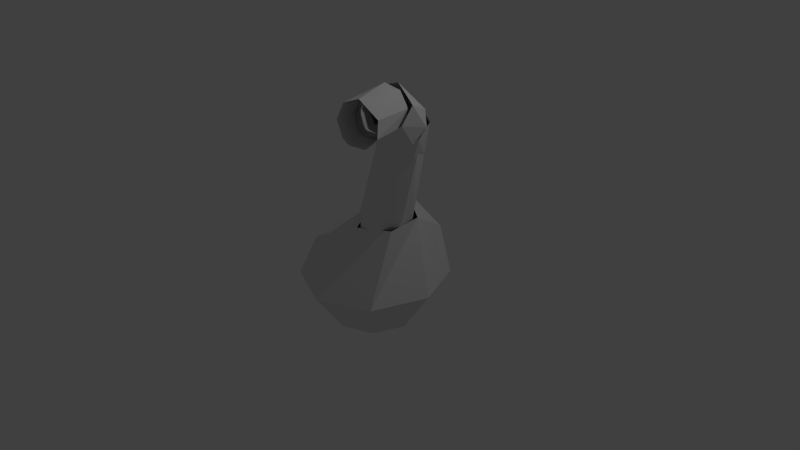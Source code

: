 # Source: digestiveFlipTestMesh4.blend  (saved by Blender 2.69.0; exported with 4.5.12 LTS)
import bpy
from mathutils import Matrix  # noqa: F401  (used for matrix-valued properties, if any)

bpy.ops.wm.read_factory_settings(use_empty=True)
scene = bpy.context.scene
scene.name = 'Scene'

# ---- collections
col_collection_1 = bpy.data.collections.new('Collection 1'); scene.collection.children.link(col_collection_1)

# ---- world
world_world = bpy.data.worlds.new('World'); scene.world = world_world
world_world.color = (0.05088, 0.05088, 0.05088)
world_world.use_sun_shadow = False
world_world.sun_shadow_jitter_overblur = 0.0
world_world.cycles.sampling_method = 'MANUAL'
world_world.cycles.sample_map_resolution = 256

# ---- cameras
cam_camera = bpy.data.cameras.new('Camera')
cam_camera.clip_end = 100.0
cam_camera.lens = 35.0
cam_camera.sensor_width = 32.0
cam_camera.sensor_height = 18.0
cam_camera.ortho_scale = 7.314
cam_camera.dof.focus_distance = 0.0
cam_camera.dof.aperture_fstop = 128.0

# ---- lights
light_lamp = bpy.data.lights.new('Lamp', 'POINT')
light_lamp.transmission_factor = 0.0
light_lamp.cutoff_distance = 30.0
light_lamp.energy = 100.0
light_lamp.shadow_buffer_clip_start = 1.001
light_lamp.shadow_soft_size = 0.1
light_lamp.shadow_maximum_resolution = 0.006
light_lamp.use_absolute_resolution = True
light_lamp.cycles.use_multiple_importance_sampling = False

# ---- meshes
me_sphere = bpy.data.meshes.new('Sphere')
me_sphere.from_pydata([(-0.036, 0.09465, 0.72), (-0.7704, 0.0915, 0.2678), (-0.9886, 0.02099, -0.2615), (-0.5577, 0.005613, -0.8492), (-0.03069, 0.2361, 0.6945), (-0.6084, 0.6427, 0.3822), (-0.7006, 0.7126, -0.2553), (-0.3946, 0.3976, -0.8464), (0.08288, 0.3035, 0.7435), (-0.02159, 0.8894, 0.3724), (-0.007773, 1.002, -0.261), (-0.001736, 0.5602, -0.8462), (0.2617, 0.3037, 0.9202), (0.5679, 0.6417, 0.3855), (0.6869, 0.7114, -0.2516), (0.3913, 0.3971, -0.8448), (0.5027, 0.1312, 0.9912), (0.7518, 0.05642, 0.7656), (0.9751, 0.01526, -0.2434), (0.5541, 0.004052, -0.8443), (0.4048, 0.01577, 1.08), (0.8213, -0.4365, 0.7753), (0.6851, -0.671, -0.2663), (0.3907, -0.3872, -0.8494), (-0.0009625, 0.002582, -1.008), (0.2341, -0.2014, 0.855), (0.4219, -0.6173, 0.7492), (-0.01049, -0.9527, -0.2841), (-0.002515, -0.5488, -0.8528), (0.09797, -0.01912, 0.8373), (-0.5294, -0.4896, 0.2462), (-0.7031, -0.6677, -0.2767), (-0.3953, -0.3863, -0.8521), (0.2011, 0.1592, 0.9274), (1.818, -1.204, 2.869), (2.012, -1.655, 2.737), (1.891, -1.173, 2.702), (1.996, -1.657, 2.55), (1.844, -1.185, 2.522), (1.874, -1.699, 2.43), (1.706, -1.235, 2.433), (1.719, -1.757, 2.449), (1.557, -1.292, 2.488), (1.659, -1.781, 2.51), (1.485, -1.323, 2.655), (1.615, -1.803, 2.691), (1.532, -1.31, 2.835), (1.689, -1.779, 2.857), (1.67, -1.261, 2.924), (1.839, -1.725, 2.911), (1.509, -0.5713, 2.459), (1.931, -1.154, 2.739), (1.587, -0.626, 2.294), (1.925, -1.289, 2.565), (1.553, -0.779, 2.13), (1.816, -1.459, 2.467), (1.426, -0.9407, 2.063), (1.668, -1.563, 2.503), (1.281, -1.016, 2.132), (1.606, -1.569, 2.568), (1.203, -0.9617, 2.297), (1.554, -1.483, 2.743), (1.237, -0.8087, 2.461), (1.616, -1.319, 2.891), (1.364, -0.647, 2.528), (1.755, -1.171, 2.924), (1.097, -0.1846, 1.927), (1.587, -0.5805, 2.343), (1.188, -0.2632, 1.781), (1.607, -0.7553, 2.209), (1.182, -0.4582, 1.661), (1.528, -0.9639, 2.157), (1.083, -0.6551, 1.638), (1.395, -1.084, 2.219), (0.9487, -0.7388, 1.725), (1.333, -1.085, 2.284), (0.8581, -0.6601, 1.871), (1.263, -0.9697, 2.432), (0.8639, -0.4652, 1.991), (1.295, -0.7622, 2.532), (0.9629, -0.2682, 2.014), (1.41, -0.5844, 2.526), (0.5138, 0.1599, 0.7848), (1.299, -0.3452, 1.988), (0.6621, 0.04502, 0.6467), (1.352, -0.5341, 1.898), (0.6943, -0.2133, 0.5525), (1.294, -0.7499, 1.88), (0.5915, -0.4637, 0.5573), (1.159, -0.8661, 1.945), (0.4139, -0.5596, 0.6584), (1.087, -0.8619, 1.998), (0.2656, -0.4447, 0.7965), (0.986, -0.7319, 2.106), (0.2335, -0.1864, 0.8907), (0.9885, -0.5129, 2.165), (0.3363, 0.06403, 0.8859), (1.093, -0.3332, 2.139)], [], [(6, 5, 1, 2), (5, 4, 0, 1), (7, 6, 2, 3), (13, 12, 8, 9), (4, 8, 33), (15, 14, 10, 11), (14, 13, 9, 10), (11, 24, 15), (8, 12, 33), (30, 29, 25, 26), (19, 18, 14, 15), (18, 17, 13, 14), (15, 24, 19), (12, 16, 33), (23, 22, 18, 19), (22, 21, 17, 18), (19, 24, 23), (16, 20, 33), (29, 0, 33), (28, 27, 22, 23), (27, 26, 21, 22), (23, 24, 28), (20, 25, 33), (32, 31, 27, 28), (31, 30, 26, 27), (28, 24, 32), (25, 29, 33), (32, 24, 3), (2, 31, 32, 3), (11, 10, 6, 7), (10, 9, 5, 6), (17, 16, 12, 13), (9, 8, 4, 5), (0, 4, 33), (3, 24, 7), (7, 24, 11), (0, 29, 30, 1), (1, 30, 31, 2), (36, 37, 35), (38, 40, 39), (38, 39, 37), (44, 46, 45), (40, 42, 41), (40, 41, 39), (41, 42, 43), (46, 48, 47), (44, 45, 43), (34, 49, 48), (46, 47, 45), (48, 49, 47), (34, 35, 49), (36, 38, 37), (34, 36, 35), (42, 44, 43), (52, 53, 51), (54, 56, 55), (54, 55, 53), (60, 62, 61), (56, 58, 57), (56, 57, 55), (57, 58, 59), (62, 64, 63), (60, 61, 59), (50, 65, 64), (62, 63, 61), (64, 65, 63), (50, 51, 65), (52, 54, 53), (50, 52, 51), (58, 60, 59), (68, 69, 67), (70, 72, 71), (70, 71, 69), (76, 78, 77), (72, 74, 73), (72, 73, 71), (73, 74, 75), (78, 80, 79), (76, 77, 75), (66, 81, 80), (78, 79, 77), (80, 81, 79), (66, 67, 81), (68, 70, 69), (66, 68, 67), (74, 76, 75), (84, 85, 83), (86, 88, 87), (86, 87, 85), (92, 94, 93), (88, 90, 89), (88, 89, 87), (89, 90, 91), (94, 96, 95), (92, 93, 91), (82, 97, 96), (94, 95, 93), (96, 97, 95), (82, 83, 97), (84, 86, 85), (82, 84, 83), (90, 92, 91)])
me_sphere.use_remesh_preserve_volume = False
me_sphere.use_remesh_preserve_attributes = False
me_sphere.use_mirror_vertex_groups = False
me_sphere.update()

# ---- objects
ob_sphere = bpy.data.objects.new('Sphere', me_sphere)
ob_lamp = bpy.data.objects.new('Lamp', light_lamp)
ob_camera = bpy.data.objects.new('Camera', cam_camera)

# ---- transforms, parenting, visibility, modifiers, constraints
ob_sphere.location = (0.0, 0.0, 0.0)
ob_sphere.lineart.crease_threshold = 0.0
ob_lamp.location = (4.076, 1.005, 5.904)
ob_lamp.rotation_euler = (0.6503, 0.05522, 1.866)
ob_lamp.lock_rotations_4d = False
ob_lamp.empty_display_type = 'ARROWS'
ob_lamp.color = (0.0, 0.0, 0.0, 0.0)
ob_lamp.lineart.crease_threshold = 0.0
ob_camera.location = (7.481, -6.508, 5.344)
ob_camera.rotation_euler = (1.109, 0.01082, 0.8149)
ob_camera.lock_rotations_4d = False
ob_camera.empty_display_type = 'ARROWS'
ob_camera.color = (0.0, 0.0, 0.0, 0.0)
ob_camera.display_type = 'WIRE'
ob_camera.lineart.crease_threshold = 0.0

# ---- collection membership
col_collection_1.objects.link(ob_sphere)
col_collection_1.objects.link(ob_lamp)
col_collection_1.objects.link(ob_camera)

# ---- scene / render settings (as saved in the file)
scene.camera = ob_camera
scene.frame_start = 1; scene.frame_end = 250; scene.frame_set(0)
scene.render.engine = 'BLENDER_EEVEE_NEXT'
scene.render.image_settings.compression = 90
scene.render.resolution_percentage = 50
scene.render.dither_intensity = 0.0
scene.cycles.use_denoising = False
scene.cycles.samples = 10
scene.cycles.sampling_pattern = 'TABULATED_SOBOL'
scene.cycles.light_sampling_threshold = 0.0
scene.cycles.use_adaptive_sampling = False
scene.cycles.use_light_tree = False
scene.cycles.blur_glossy = 0.0
scene.cycles.volume_bounces = 1
scene.cycles.pixel_filter_type = 'GAUSSIAN'
scene.cycles.sample_clamp_indirect = 0.0
scene.view_settings.view_transform = 'Standard'
bpy.context.view_layer.update()
